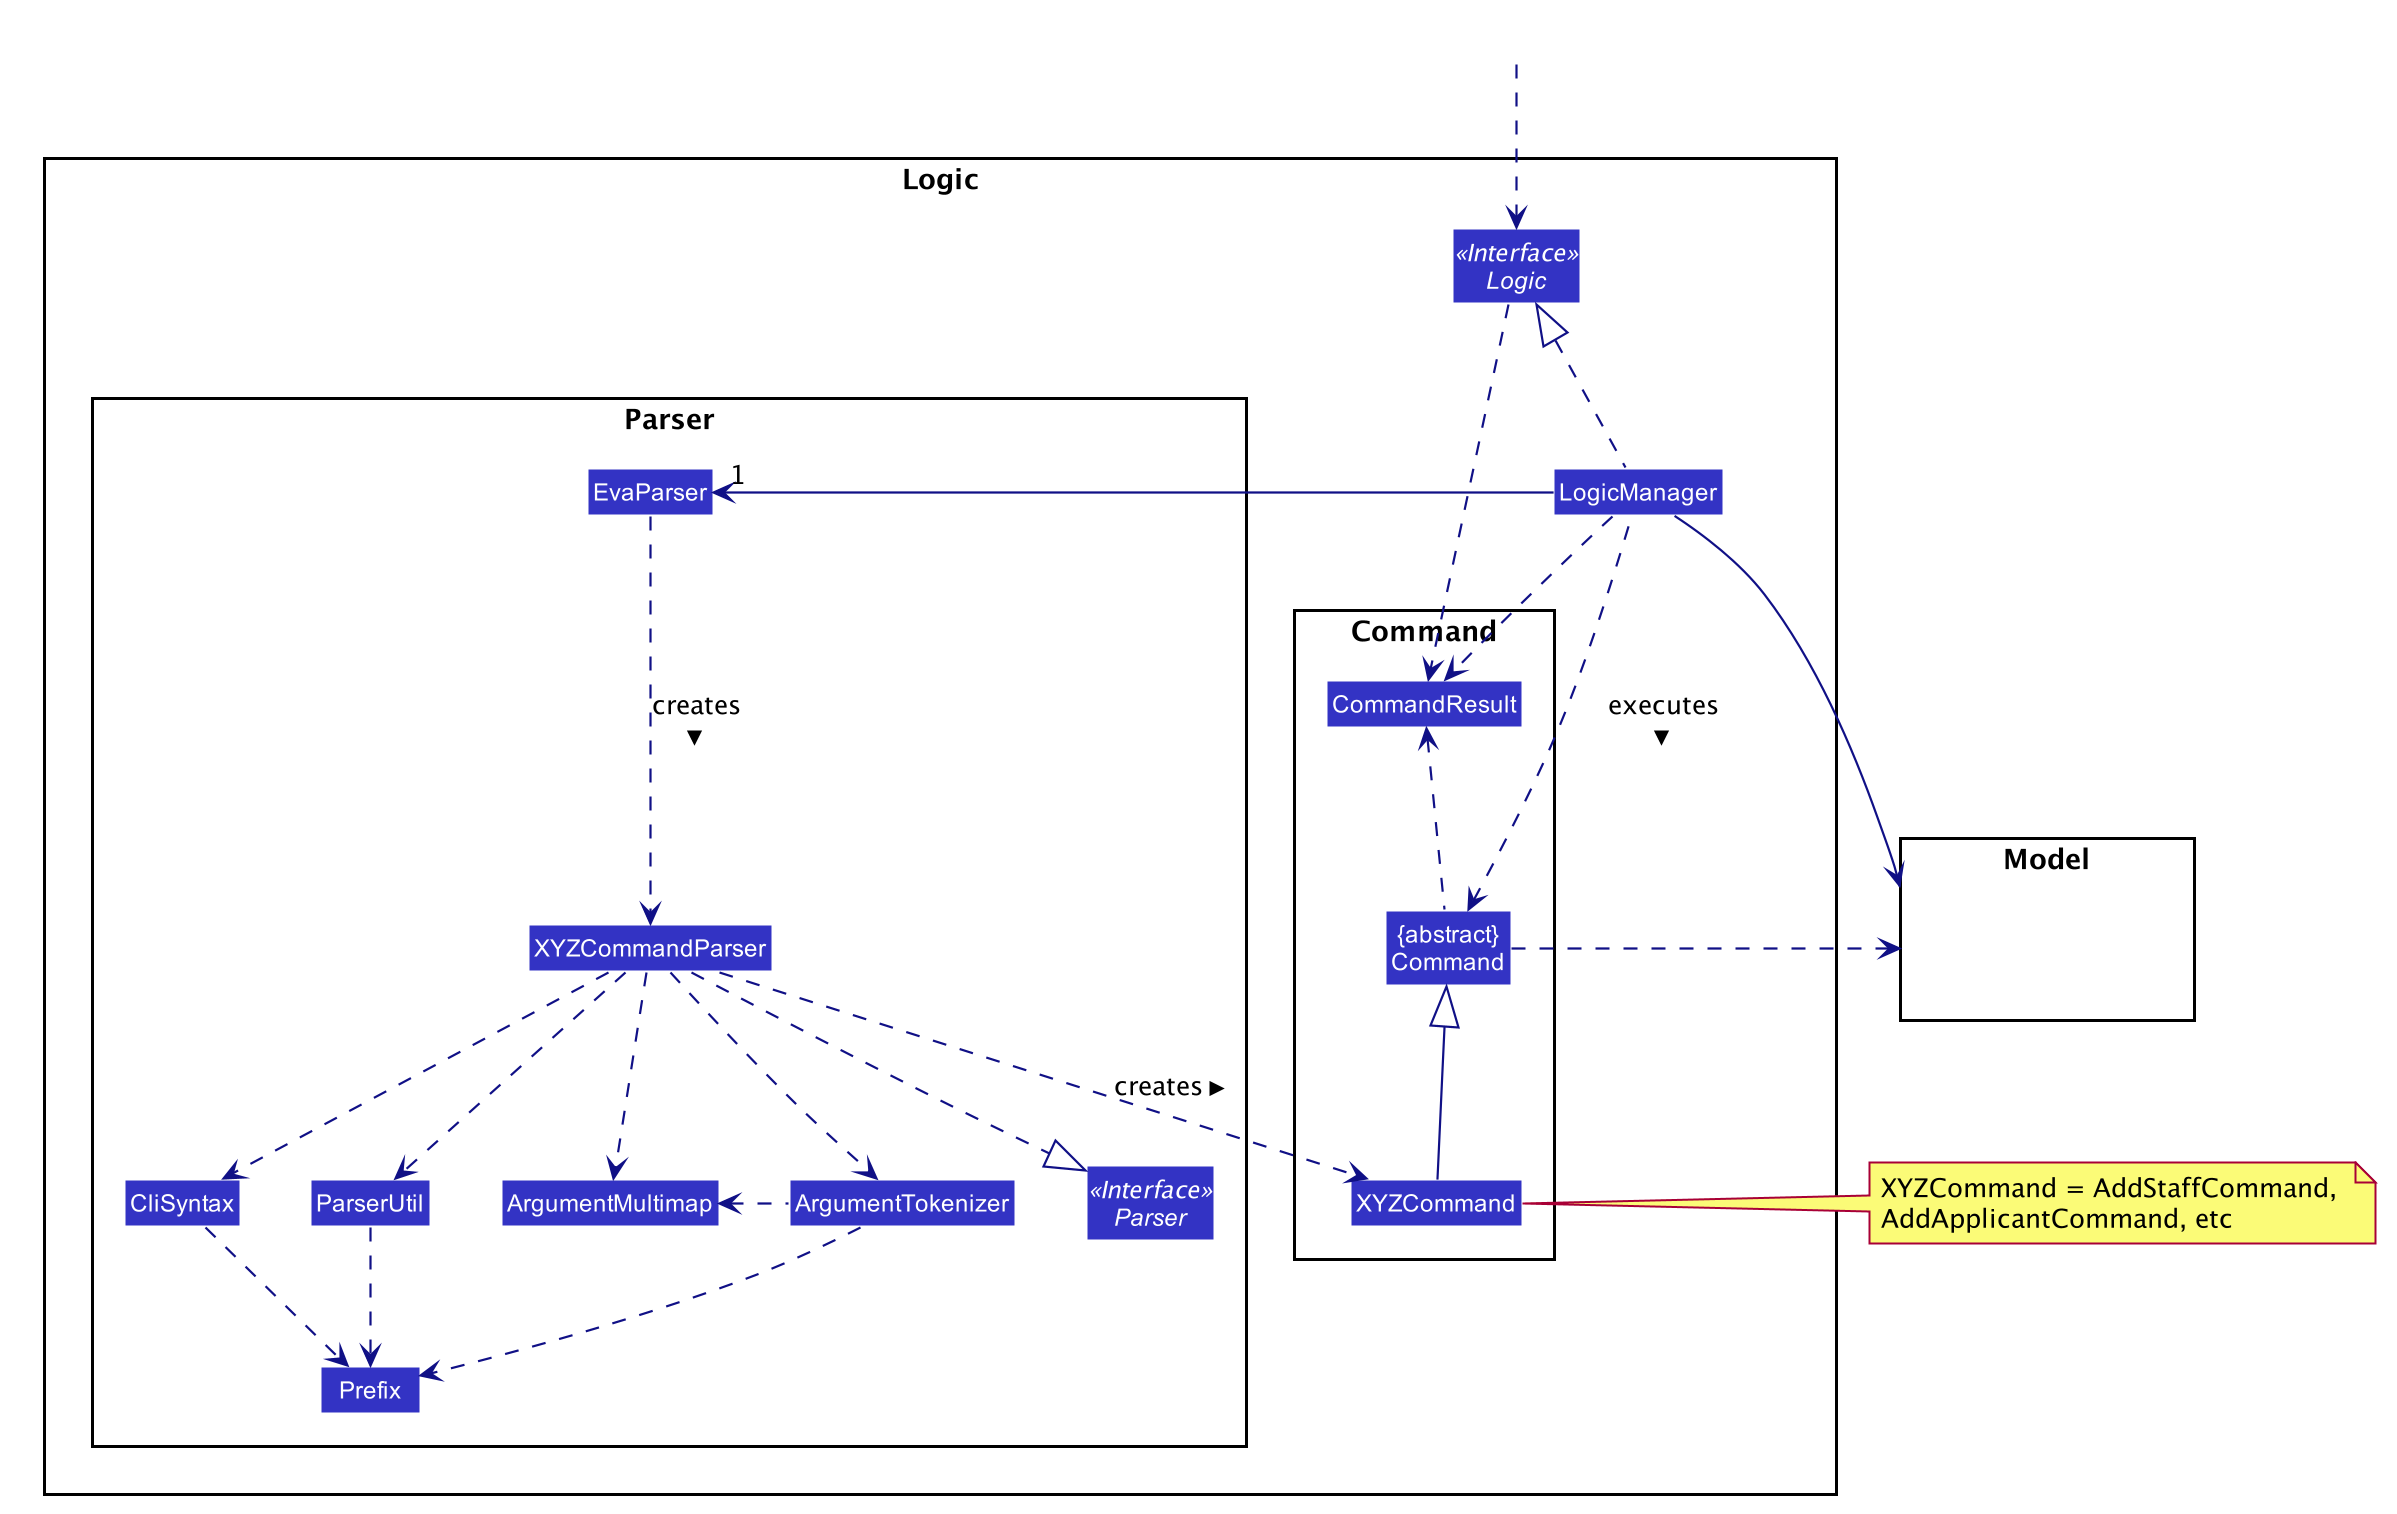

The diagram above was rendered by PlantUML. Its source (embedded in the PNG):
@startuml









skinparam BackgroundColor #FFFFFFF

skinparam Shadowing false

skinparam Class {
    FontColor #FFFFFF
    BorderThickness 1
    BorderColor #FFFFFF
    StereotypeFontColor #FFFFFF
    FontName Arial
}

skinparam Actor {
    BorderColor #000000
    Color #000000
    FontName Arial
}

skinparam Sequence {
    MessageAlign center
    BoxFontSize 15
    BoxPadding 0
    BoxFontColor #FFFFFF
    FontName Arial
}

skinparam Participant {
    FontColor #FFFFFFF
    Padding 20
}

skinparam MinClassWidth 50
skinparam ParticipantPadding 10
skinparam Shadowing false
skinparam DefaultTextAlignment center
skinparam packageStyle Rectangle

hide footbox
hide members
hide circle
skinparam arrowThickness 1.1
skinparam arrowColor #101086
skinparam classBackgroundColor #3333C4

package Logic {

package Parser {
Interface Parser <<Interface>>
Class EvaParser
Class XYZCommandParser
Class CliSyntax
Class ParserUtil
Class ArgumentMultimap
Class ArgumentTokenizer
Class Prefix
}

package Command {
Class XYZCommand
Class CommandResult
Class "{abstract}\nCommand" as Command
}

Interface Logic <<Interface>>
Class LogicManager
}

package Model{
Class HiddenModel #FFFFFF
}

Class HiddenOutside #FFFFFF
HiddenOutside ..> Logic

LogicManager .up.|> Logic
LogicManager ------->"1" EvaParser
EvaParser .down..> XYZCommandParser: creates >



XYZCommandParser ..> XYZCommand : creates >
XYZCommandParser ..|> Parser
XYZCommandParser ..> ArgumentMultimap
XYZCommandParser ..> ArgumentTokenizer
ArgumentTokenizer .left.> ArgumentMultimap
XYZCommandParser ..> CliSyntax
CliSyntax ..> Prefix
XYZCommandParser ..> ParserUtil
ParserUtil .down.> Prefix
ArgumentTokenizer .down.> Prefix
XYZCommand -up-|> Command
LogicManager .left.> Command : executes >

LogicManager --> Model
Command .right.> Model
note right of XYZCommand: XYZCommand = AddStaffCommand, \nAddApplicantCommand, etc

Logic ..> CommandResult
LogicManager .down.> CommandResult
Command .up.> CommandResult
CommandResult -[hidden]-> Parser
@enduml